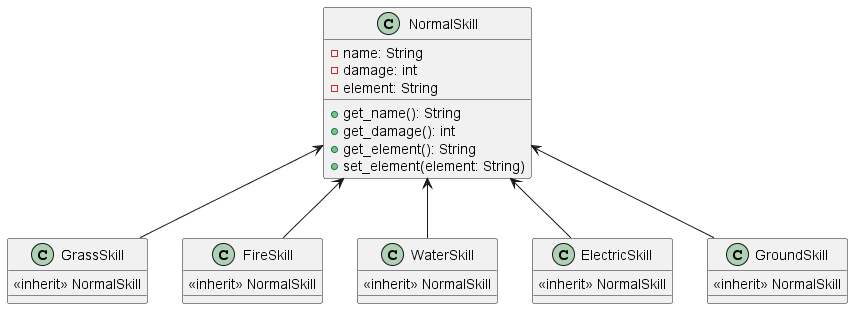

The diagram above was rendered by PlantUML. Its source (embedded in the PNG):
@startuml skill

class NormalSkill {
  - name: String
  - damage: int
  - element: String
  + get_name(): String
  + get_damage(): int
  + get_element(): String
}

class NormalSkill {
  + set_element(element: String)
}

class GrassSkill {
  <<inherit>> NormalSkill
}

class FireSkill {
  <<inherit>> NormalSkill
}

class WaterSkill {
  <<inherit>> NormalSkill
}

class ElectricSkill {
  <<inherit>> NormalSkill
}

class GroundSkill {
  <<inherit>> NormalSkill
}

NormalSkill <-- GrassSkill
NormalSkill <-- FireSkill
NormalSkill <-- WaterSkill
NormalSkill <-- ElectricSkill
NormalSkill <-- GroundSkill

@enduml